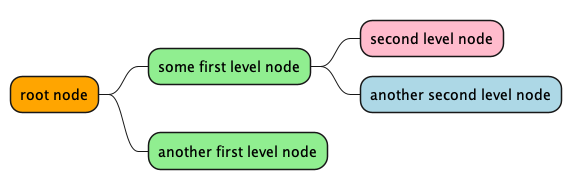

The diagram above was rendered by PlantUML. Its source (embedded in the PNG):
@startmindmap
*[#Orange] root node
 *[#lightgreen] some first level node
  *[#FFBBCC] second level node
  *[#lightblue] another second level node
 *[#lightgreen] another first level node
@endmindmap